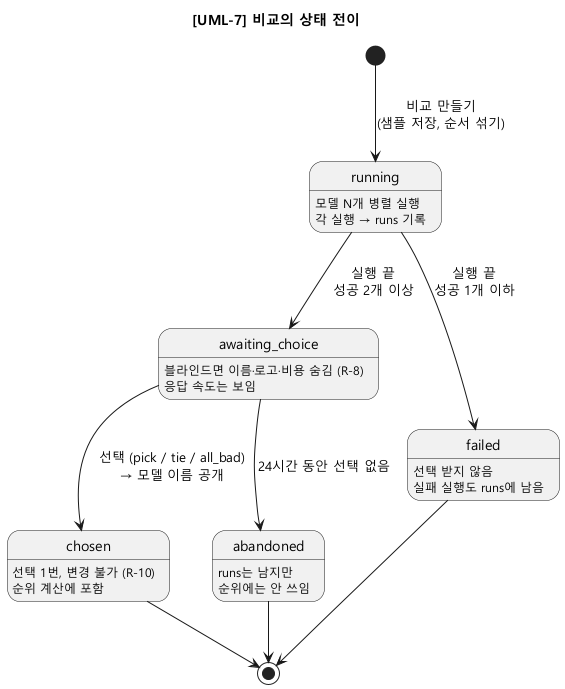

The diagram above was rendered by PlantUML. Its source (embedded in the PNG):
@startuml UML-7_comparison-states
skinparamlocked defaultFontName Malgun Gothic
title [UML-7] 비교의 상태 전이
skinparam shadowing false

[*] --> running : 비교 만들기\n(샘플 저장, 순서 섞기)

running --> awaiting_choice : 실행 끝\n성공 2개 이상
running --> failed : 실행 끝\n성공 1개 이하

awaiting_choice --> chosen : 선택 (pick / tie / all_bad)\n→ 모델 이름 공개
awaiting_choice --> abandoned : 24시간 동안 선택 없음

chosen --> [*]
failed --> [*]
abandoned --> [*]

state running : 모델 N개 병렬 실행\n각 실행 → runs 기록
state awaiting_choice : 블라인드면 이름·로고·비용 숨김 (R-8)\n응답 속도는 보임
state chosen : 선택 1번, 변경 불가 (R-10)\n순위 계산에 포함
state failed : 선택 받지 않음\n실패 실행도 runs에 남음
state abandoned : runs는 남지만\n순위에는 안 쓰임
@enduml